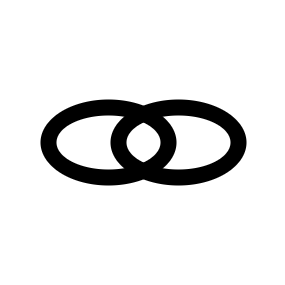

The diagram above was exported from draw.io. Its source (the exported page's mxGraphModel, read from the mxfile embedded in the PNG):
<mxGraphModel dx="1808" dy="599" grid="1" gridSize="10" guides="1" tooltips="1" connect="1" arrows="1" fold="1" page="1" pageScale="1" pageWidth="850" pageHeight="1100" math="0" shadow="0">
  <root>
    <mxCell id="0" />
    <mxCell id="1" parent="0" />
    <mxCell id="4" value="" style="ellipse;whiteSpace=wrap;html=1;strokeWidth=16;fillColor=none;" parent="1" vertex="1">
      <mxGeometry x="250" y="140" width="120" height="70" as="geometry" />
    </mxCell>
    <mxCell id="5" value="" style="ellipse;whiteSpace=wrap;html=1;strokeWidth=16;fillColor=none;" parent="1" vertex="1">
      <mxGeometry x="320" y="140" width="120" height="70" as="geometry" />
    </mxCell>
    <mxCell id="6" value="" style="whiteSpace=wrap;html=1;aspect=fixed;strokeWidth=5;fillColor=none;strokeColor=#FFFFFF;" parent="1" vertex="1">
      <mxGeometry x="204" y="35" width="280" height="280" as="geometry" />
    </mxCell>
  </root>
</mxGraphModel>